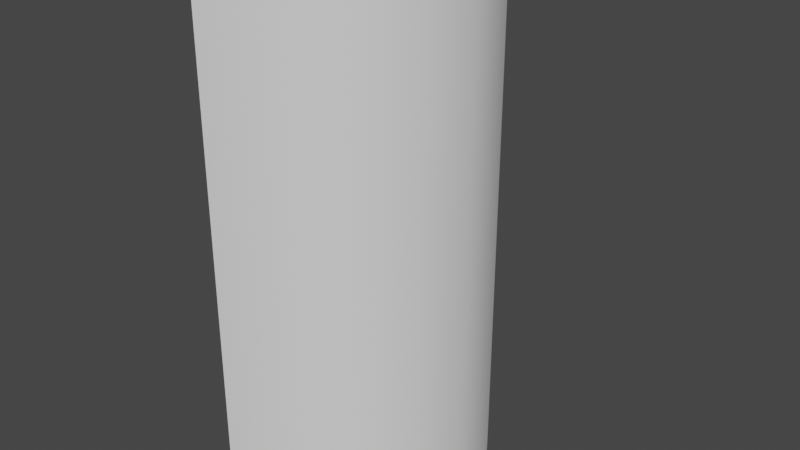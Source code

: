 # Source: cylinder.blend  (saved by Blender 3.6.13; exported with 4.5.12 LTS)
import bpy
from mathutils import Matrix  # noqa: F401  (used for matrix-valued properties, if any)

bpy.ops.wm.read_factory_settings(use_empty=True)
scene = bpy.context.scene
scene.name = 'Scene'

# ---- collections
col_collection = bpy.data.collections.new('Collection'); scene.collection.children.link(col_collection)

# ---- world
world_world = bpy.data.worlds.new('World'); scene.world = world_world
world_world.use_nodes = True; world_world.node_tree.nodes.clear()
_N = world_world.node_tree.nodes; _L = world_world.node_tree.links
n0 = _N.new('ShaderNodeOutputWorld'); n0.name = 'World Output'; n0.location = (300, 300)
n1 = _N.new('ShaderNodeBackground'); n1.name = 'Background'; n1.location = (10, 300)
n1.inputs[0].default_value = (0.05088, 0.05088, 0.05088, 1.0)
_L.new(n1.outputs[0], n0.inputs[0])
n0.is_active_output = True
world_world.color = (0.05088, 0.05088, 0.05088)
world_world.use_sun_shadow = False
world_world.sun_shadow_jitter_overblur = 0.0

# ---- meshes
me_cylinder = bpy.data.meshes.new('Cylinder')
me_cylinder.from_pydata([(0.0, 3.0, -5.0), (0.0, 3.0, 5.0), (1.148, 2.772, -5.0), (1.148, 2.772, 5.0), (2.121, 2.121, -5.0), (2.121, 2.121, 5.0), (2.772, 1.148, -5.0), (2.772, 1.148, 5.0), (3.0, 0.0, -5.0), (3.0, 0.0, 5.0), (2.772, -1.148, -5.0), (2.772, -1.148, 5.0), (2.121, -2.121, -5.0), (2.121, -2.121, 5.0), (1.148, -2.772, -5.0), (1.148, -2.772, 5.0), (0.0, -3.0, -5.0), (0.0, -3.0, 5.0)], [], [(0, 2, 3, 1), (2, 4, 5, 3), (4, 6, 7, 5), (6, 8, 9, 7), (8, 10, 11, 9), (10, 12, 13, 11), (12, 14, 15, 13), (14, 16, 17, 15)])
me_cylinder.polygons.foreach_set('use_smooth', [True] * 8)
_uv = me_cylinder.uv_layers.new(name='UVMap')
_uv.uv.foreach_set('vector', [1.0, 0.5, 0.9375, 0.5, 0.9375, 1.0, 1.0, 1.0, 0.9375, 0.5, 0.875, 0.5, 0.875, 1.0, 0.9375, 1.0, 0.875, 0.5, 0.8125, 0.5, 0.8125, 1.0, 0.875, 1.0, 0.8125, 0.5, 0.75, 0.5, 0.75, 1.0, 0.8125, 1.0, 0.75, 0.5, 0.6875, 0.5, 0.6875, 1.0, 0.75, 1.0, 0.6875, 0.5, 0.625, 0.5, 0.625, 1.0, 0.6875, 1.0, 0.625, 0.5, 0.5625, 0.5, 0.5625, 1.0, 0.625, 1.0, 0.5625, 0.5, 0.5, 0.5, 0.5, 1.0, 0.5625, 1.0])
me_cylinder.update()

# ---- objects
ob_cylinder = bpy.data.objects.new('Cylinder', me_cylinder)

# ---- transforms, parenting, visibility, modifiers, constraints
ob_cylinder.location = (0.0, 0.0, 5.0)

# ---- collection membership
col_collection.objects.link(ob_cylinder)

# ---- scene / render settings (as saved in the file)
scene.frame_start = 1; scene.frame_end = 250; scene.frame_set(1)
scene.render.engine = 'BLENDER_EEVEE_NEXT'
scene.cycles.sampling_pattern = 'TABULATED_SOBOL'
scene.view_settings.view_transform = 'Filmic'
bpy.context.view_layer.update()

# ---- added for rendering (the .blend has no active camera and no usable light): camera, sun
cam_auto = bpy.data.cameras.new('AutoCamera')
cam_auto.lens = 50.0
cam_auto.sensor_width = 36.0
cam_auto.clip_end = 1000.0
ob_auto_camera = bpy.data.objects.new('AutoCamera', cam_auto)
scene.collection.objects.link(ob_auto_camera)
ob_auto_camera.location = (12.6412, -13.3694, 13.9129)
ob_auto_camera.rotation_euler = (1.09748, -7.21219e-08, 0.694738)
scene.camera = ob_auto_camera
light_auto_sun = bpy.data.lights.new('AutoSun', 'SUN')
light_auto_sun.energy = 3.0
light_auto_sun.angle = 0.0523599
ob_auto_sun = bpy.data.objects.new('AutoSun', light_auto_sun)
scene.collection.objects.link(ob_auto_sun)
ob_auto_sun.rotation_euler = (0.872665, 0.174533, 0.523599)
bpy.context.view_layer.update()
